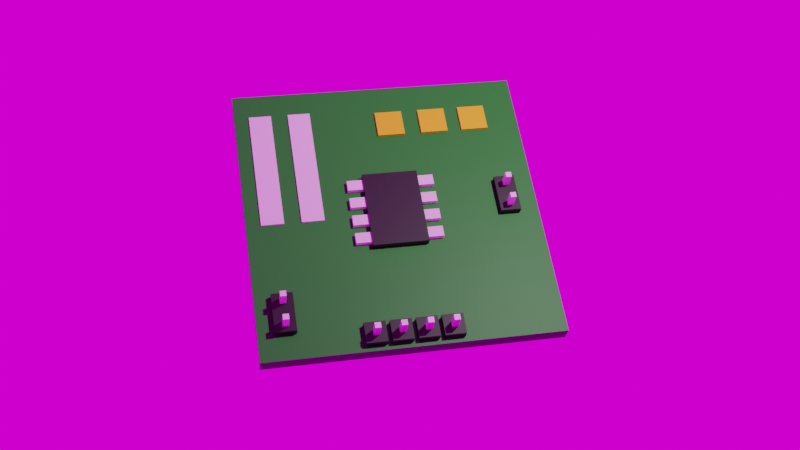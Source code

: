 # Source: electronics.blend  (saved by Blender 3.6.11; exported with 4.5.12 LTS)
import bpy
from mathutils import Matrix  # noqa: F401  (used for matrix-valued properties, if any)

bpy.ops.wm.read_factory_settings(use_empty=True)
scene = bpy.context.scene
scene.name = 'Scene'

# ---- collections
col_collection = bpy.data.collections.new('Collection'); scene.collection.children.link(col_collection)

# ---- images (referenced by path relative to the original .blend; pixels are not part of the script)
import os
ASSET_DIR = os.environ.get("B2B_ASSET_DIR", "")  # directory of the original .blend (textures are referenced by path, not embedded)
HERE = os.path.dirname(os.path.abspath(__file__))  # packed textures are extracted next to this script under _unpacked/

def load_image(name, relpath, width, height, colorspace="sRGB"):
    """Load a texture the original file referenced (path relative to the .blend, or extracted next to this script)."""
    p = next((c for c in (os.path.join(HERE, relpath), os.path.join(ASSET_DIR, relpath)) if relpath and os.path.exists(c)), "")
    if p:
        img = bpy.data.images.load(p, check_existing=True)
        img.name = name
    else:  # same state as the original file: an image datablock whose file is absent (Cycles renders it pink)
        img = bpy.data.images.new(name, width, height)
        img.source = "FILE"
        img.filepath = "//" + (relpath or name)
    img.colorspace_settings.name = colorspace
    return img
img_nature_reserve_forest_4k_exr = load_image('nature_reserve_forest_4k.exr', 'Blender/HDRi/nature_reserve_forest_4k.exr', 1024, 1024, 'Linear Rec.709')

# ---- materials (node trees are filled in below, after node groups)
mat_material = bpy.data.materials.new('Material')
mat_material.alpha_threshold = 0.0
mat_material.roughness = 0.5
mat_material.line_color = (0.0, 0.0, 0.0, 1.0)
mat_material_001 = bpy.data.materials.new('Material.001')
mat_material_002 = bpy.data.materials.new('Material.002')
mat_material_004 = bpy.data.materials.new('Material.004')

# ---- material node trees
mat_material.use_nodes = True; mat_material.node_tree.nodes.clear()
_N = mat_material.node_tree.nodes; _L = mat_material.node_tree.links
n0 = _N.new('ShaderNodeOutputMaterial'); n0.name = 'Material Output'; n0.location = (300, 300)
n1 = _N.new('ShaderNodeBsdfPrincipled'); n1.name = 'Principled BSDF'; n1.location = (10, 300)
n1.distribution = 'GGX'
n1.subsurface_method = 'RANDOM_WALK_SKIN'
n1.inputs[0].default_value = (0.0, 0.2668, 0.003835, 1.0)
n1.inputs[3].default_value = 1.45
n1.inputs[27].default_value = (0.0, 0.0, 0.0, 1.0)
n1.inputs[28].default_value = 1.0
_L.new(n1.outputs[0], n0.inputs[0])
n0.is_active_output = True
mat_material_001.use_nodes = True; mat_material_001.node_tree.nodes.clear()
_N = mat_material_001.node_tree.nodes; _L = mat_material_001.node_tree.links
n0 = _N.new('ShaderNodeBsdfPrincipled'); n0.name = 'Principled BSDF'; n0.location = (10, 300)
n0.distribution = 'GGX'
n0.subsurface_method = 'RANDOM_WALK_SKIN'
n0.inputs[0].default_value = (0.0, 0.0, 0.0, 1.0)
n0.inputs[3].default_value = 1.45
n0.inputs[27].default_value = (0.0, 0.0, 0.0, 1.0)
n0.inputs[28].default_value = 1.0
n1 = _N.new('ShaderNodeOutputMaterial'); n1.name = 'Material Output'; n1.location = (300, 300)
_L.new(n0.outputs[0], n1.inputs[0])
n1.is_active_output = True
mat_material_002.use_nodes = True; mat_material_002.node_tree.nodes.clear()
_N = mat_material_002.node_tree.nodes; _L = mat_material_002.node_tree.links
n0 = _N.new('ShaderNodeBsdfPrincipled'); n0.name = 'Principled BSDF'; n0.location = (10, 300)
n0.distribution = 'GGX'
n0.subsurface_method = 'RANDOM_WALK_SKIN'
n0.inputs[0].default_value = (0.8, 0.6534, 0.0, 1.0)
n0.inputs[3].default_value = 1.45
n0.inputs[27].default_value = (0.0, 0.0, 0.0, 1.0)
n0.inputs[28].default_value = 1.0
n1 = _N.new('ShaderNodeOutputMaterial'); n1.name = 'Material Output'; n1.location = (300, 300)
_L.new(n0.outputs[0], n1.inputs[0])
n1.is_active_output = True
mat_material_004.use_nodes = True; mat_material_004.node_tree.nodes.clear()
_N = mat_material_004.node_tree.nodes; _L = mat_material_004.node_tree.links
n0 = _N.new('ShaderNodeBsdfPrincipled'); n0.name = 'Principled BSDF'; n0.location = (10, 300)
n0.distribution = 'GGX'
n0.subsurface_method = 'RANDOM_WALK_SKIN'
n0.inputs[3].default_value = 1.45
n0.inputs[27].default_value = (0.0, 0.0, 0.0, 1.0)
n0.inputs[28].default_value = 1.0
n1 = _N.new('ShaderNodeOutputMaterial'); n1.name = 'Material Output'; n1.location = (300, 300)
_L.new(n0.outputs[0], n1.inputs[0])
n1.is_active_output = True

# ---- world
world_world = bpy.data.worlds.new('World'); scene.world = world_world
world_world.use_nodes = True; world_world.node_tree.nodes.clear()
_N = world_world.node_tree.nodes; _L = world_world.node_tree.links
n0 = _N.new('ShaderNodeOutputWorld'); n0.name = 'World Output'; n0.location = (300, 300)
n1 = _N.new('ShaderNodeBackground'); n1.name = 'Background'; n1.location = (10, 300)
n2 = _N.new('ShaderNodeTexEnvironment'); n2.name = 'Environment Texture'; n2.location = (-280, 280)
n2.image = img_nature_reserve_forest_4k_exr
_L.new(n1.outputs[0], n0.inputs[0])
_L.new(n2.outputs[0], n1.inputs[0])
n0.is_active_output = True
world_world.color = (0.05088, 0.05088, 0.05088)
world_world.use_sun_shadow = False
world_world.sun_shadow_jitter_overblur = 0.0

# ---- cameras
cam_camera = bpy.data.cameras.new('Camera')
cam_camera.clip_end = 100.0
cam_camera.ortho_scale = 7.314

# ---- lights
light_light = bpy.data.lights.new('Light', 'POINT')
light_light.transmission_factor = 0.0
light_light.energy = 1000.0
light_light.shadow_soft_size = 0.1
light_light.shadow_maximum_resolution = 0.006
light_light.use_absolute_resolution = True

# ---- meshes
me_cube = bpy.data.meshes.new('Cube')
me_cube.from_pydata([(1.0, 1.0, 1.0), (1.0, 1.0, -1.0), (1.0, -1.0, 1.0), (1.0, -1.0, -1.0), (-1.0, 1.0, 1.0), (-1.0, 1.0, -1.0), (-1.0, -1.0, 1.0), (-1.0, -1.0, -1.0)], [], [(0, 4, 6, 2), (3, 2, 6, 7), (7, 6, 4, 5), (5, 1, 3, 7), (1, 0, 2, 3), (5, 4, 0, 1)])
_uv = me_cube.uv_layers.new(name='UVMap')
_uv.uv.foreach_set('vector', [0.625, 0.5, 0.875, 0.5, 0.875, 0.75, 0.625, 0.75, 0.375, 0.75, 0.625, 0.75, 0.625, 1.0, 0.375, 1.0, 0.375, 0.0, 0.625, 0.0, 0.625, 0.25, 0.375, 0.25, 0.125, 0.5, 0.375, 0.5, 0.375, 0.75, 0.125, 0.75, 0.375, 0.5, 0.625, 0.5, 0.625, 0.75, 0.375, 0.75, 0.375, 0.25, 0.625, 0.25, 0.625, 0.5, 0.375, 0.5])
me_cube.materials.append(mat_material)
me_cube.use_mirror_vertex_groups = False
me_cube.update()
me_cube_001 = bpy.data.meshes.new('Cube.001')
me_cube_001.from_pydata([(-1.0, -1.0, -1.0), (-1.0, -1.0, 1.0), (-1.0, 1.0, -1.0), (-1.0, 1.0, 1.0), (16.39, -1.0, -1.0), (16.39, -1.0, 1.0), (16.39, 1.0, -1.0), (16.39, 1.0, 1.0)], [], [(0, 1, 3, 2), (2, 3, 7, 6), (6, 7, 5, 4), (4, 5, 1, 0), (2, 6, 4, 0), (7, 3, 1, 5)])
_uv = me_cube_001.uv_layers.new(name='UVMap')
_uv.uv.foreach_set('vector', [0.375, 0.0, 0.625, 0.0, 0.625, 0.25, 0.375, 0.25, 0.375, 0.25, 0.625, 0.25, 0.625, 0.5, 0.375, 0.5, 0.375, 0.5, 0.625, 0.5, 0.625, 0.75, 0.375, 0.75, 0.375, 0.75, 0.625, 0.75, 0.625, 1.0, 0.375, 1.0, 0.125, 0.5, 0.375, 0.5, 0.375, 0.75, 0.125, 0.75, 0.625, 0.5, 0.875, 0.5, 0.875, 0.75, 0.625, 0.75])
me_cube_001.update()
me_cube_002 = bpy.data.meshes.new('Cube.002')
me_cube_002.from_pydata([(-1.0, -1.0, -1.0), (-1.0, -1.0, 1.0), (-1.0, 1.0, -1.0), (-1.0, 1.0, 1.0), (16.39, -1.0, -1.0), (16.39, -1.0, 1.0), (16.39, 1.0, -1.0), (16.39, 1.0, 1.0)], [], [(0, 1, 3, 2), (2, 3, 7, 6), (6, 7, 5, 4), (4, 5, 1, 0), (2, 6, 4, 0), (7, 3, 1, 5)])
_uv = me_cube_002.uv_layers.new(name='UVMap')
_uv.uv.foreach_set('vector', [0.375, 0.0, 0.625, 0.0, 0.625, 0.25, 0.375, 0.25, 0.375, 0.25, 0.625, 0.25, 0.625, 0.5, 0.375, 0.5, 0.375, 0.5, 0.625, 0.5, 0.625, 0.75, 0.375, 0.75, 0.375, 0.75, 0.625, 0.75, 0.625, 1.0, 0.375, 1.0, 0.125, 0.5, 0.375, 0.5, 0.375, 0.75, 0.125, 0.75, 0.625, 0.5, 0.875, 0.5, 0.875, 0.75, 0.625, 0.75])
me_cube_002.materials.append(mat_material_001)
me_cube_002.update()
me_cube_003 = bpy.data.meshes.new('Cube.003')
me_cube_003.from_pydata([(-1.0, -1.0, -1.0), (-1.0, -1.0, 1.0), (-1.0, 1.0, -1.0), (-1.0, 1.0, 1.0), (16.39, -1.0, -1.0), (16.39, -1.0, 1.0), (16.39, 1.0, -1.0), (16.39, 1.0, 1.0)], [], [(0, 1, 3, 2), (2, 3, 7, 6), (6, 7, 5, 4), (4, 5, 1, 0), (2, 6, 4, 0), (7, 3, 1, 5)])
_uv = me_cube_003.uv_layers.new(name='UVMap')
_uv.uv.foreach_set('vector', [0.375, 0.0, 0.625, 0.0, 0.625, 0.25, 0.375, 0.25, 0.375, 0.25, 0.625, 0.25, 0.625, 0.5, 0.375, 0.5, 0.375, 0.5, 0.625, 0.5, 0.625, 0.75, 0.375, 0.75, 0.375, 0.75, 0.625, 0.75, 0.625, 1.0, 0.375, 1.0, 0.125, 0.5, 0.375, 0.5, 0.375, 0.75, 0.125, 0.75, 0.625, 0.5, 0.875, 0.5, 0.875, 0.75, 0.625, 0.75])
me_cube_003.update()
me_cube_006 = bpy.data.meshes.new('Cube.006')
me_cube_006.from_pydata([(-1.0, -1.0, -1.0), (-1.0, -1.0, 1.0), (-1.0, 1.0, -1.0), (-1.0, 1.0, 1.0), (1.0, -1.0, -1.0), (1.0, -1.0, 1.0), (1.0, 1.0, -1.0), (1.0, 1.0, 1.0)], [], [(0, 1, 3, 2), (2, 3, 7, 6), (6, 7, 5, 4), (4, 5, 1, 0), (2, 6, 4, 0), (7, 3, 1, 5)])
_uv = me_cube_006.uv_layers.new(name='UVMap')
_uv.uv.foreach_set('vector', [0.375, 0.0, 0.625, 0.0, 0.625, 0.25, 0.375, 0.25, 0.375, 0.25, 0.625, 0.25, 0.625, 0.5, 0.375, 0.5, 0.375, 0.5, 0.625, 0.5, 0.625, 0.75, 0.375, 0.75, 0.375, 0.75, 0.625, 0.75, 0.625, 1.0, 0.375, 1.0, 0.125, 0.5, 0.375, 0.5, 0.375, 0.75, 0.125, 0.75, 0.625, 0.5, 0.875, 0.5, 0.875, 0.75, 0.625, 0.75])
me_cube_006.materials.append(mat_material_002)
me_cube_006.update()
me_cube_008 = bpy.data.meshes.new('Cube.008')
me_cube_008.from_pydata([(-1.0, -1.0, -1.0), (-1.0, -1.0, 1.0), (-1.0, 1.0, -1.0), (-1.0, 1.0, 1.0), (16.39, -1.0, -1.0), (16.39, -1.0, 1.0), (16.39, 1.0, -1.0), (16.39, 1.0, 1.0)], [], [(0, 1, 3, 2), (2, 3, 7, 6), (6, 7, 5, 4), (4, 5, 1, 0), (2, 6, 4, 0), (7, 3, 1, 5)])
_uv = me_cube_008.uv_layers.new(name='UVMap')
_uv.uv.foreach_set('vector', [0.375, 0.0, 0.625, 0.0, 0.625, 0.25, 0.375, 0.25, 0.375, 0.25, 0.625, 0.25, 0.625, 0.5, 0.375, 0.5, 0.375, 0.5, 0.625, 0.5, 0.625, 0.75, 0.375, 0.75, 0.375, 0.75, 0.625, 0.75, 0.625, 1.0, 0.375, 1.0, 0.125, 0.5, 0.375, 0.5, 0.375, 0.75, 0.125, 0.75, 0.625, 0.5, 0.875, 0.5, 0.875, 0.75, 0.625, 0.75])
me_cube_008.materials.append(mat_material_001)
me_cube_008.update()
me_cube_009 = bpy.data.meshes.new('Cube.009')
me_cube_009.from_pydata([(-1.0, -1.0, -1.0), (-1.0, -1.0, 1.0), (-1.0, 1.0, -1.0), (-1.0, 1.0, 1.0), (16.39, -1.0, -1.0), (16.39, -1.0, 1.0), (16.39, 1.0, -1.0), (16.39, 1.0, 1.0)], [], [(0, 1, 3, 2), (2, 3, 7, 6), (6, 7, 5, 4), (4, 5, 1, 0), (2, 6, 4, 0), (7, 3, 1, 5)])
_uv = me_cube_009.uv_layers.new(name='UVMap')
_uv.uv.foreach_set('vector', [0.375, 0.0, 0.625, 0.0, 0.625, 0.25, 0.375, 0.25, 0.375, 0.25, 0.625, 0.25, 0.625, 0.5, 0.375, 0.5, 0.375, 0.5, 0.625, 0.5, 0.625, 0.75, 0.375, 0.75, 0.375, 0.75, 0.625, 0.75, 0.625, 1.0, 0.375, 1.0, 0.125, 0.5, 0.375, 0.5, 0.375, 0.75, 0.125, 0.75, 0.625, 0.5, 0.875, 0.5, 0.875, 0.75, 0.625, 0.75])
me_cube_009.update()
me_cube_010 = bpy.data.meshes.new('Cube.010')
me_cube_010.from_pydata([(-1.0, -1.0, -1.0), (-1.0, -1.0, 1.0), (-1.0, 1.0, -1.0), (-1.0, 1.0, 1.0), (16.39, -1.0, -1.0), (16.39, -1.0, 1.0), (16.39, 1.0, -1.0), (16.39, 1.0, 1.0)], [], [(0, 1, 3, 2), (2, 3, 7, 6), (6, 7, 5, 4), (4, 5, 1, 0), (2, 6, 4, 0), (7, 3, 1, 5)])
_uv = me_cube_010.uv_layers.new(name='UVMap')
_uv.uv.foreach_set('vector', [0.375, 0.0, 0.625, 0.0, 0.625, 0.25, 0.375, 0.25, 0.375, 0.25, 0.625, 0.25, 0.625, 0.5, 0.375, 0.5, 0.375, 0.5, 0.625, 0.5, 0.625, 0.75, 0.375, 0.75, 0.375, 0.75, 0.625, 0.75, 0.625, 1.0, 0.375, 1.0, 0.125, 0.5, 0.375, 0.5, 0.375, 0.75, 0.125, 0.75, 0.625, 0.5, 0.875, 0.5, 0.875, 0.75, 0.625, 0.75])
me_cube_010.update()
me_cube_011 = bpy.data.meshes.new('Cube.011')
me_cube_011.from_pydata([(-1.0, -1.0, -1.0), (-1.0, -1.0, 1.0), (-1.0, 1.0, -1.0), (-1.0, 1.0, 1.0), (16.39, -1.0, -1.0), (16.39, -1.0, 1.0), (16.39, 1.0, -1.0), (16.39, 1.0, 1.0)], [], [(0, 1, 3, 2), (2, 3, 7, 6), (6, 7, 5, 4), (4, 5, 1, 0), (2, 6, 4, 0), (7, 3, 1, 5)])
_uv = me_cube_011.uv_layers.new(name='UVMap')
_uv.uv.foreach_set('vector', [0.375, 0.0, 0.625, 0.0, 0.625, 0.25, 0.375, 0.25, 0.375, 0.25, 0.625, 0.25, 0.625, 0.5, 0.375, 0.5, 0.375, 0.5, 0.625, 0.5, 0.625, 0.75, 0.375, 0.75, 0.375, 0.75, 0.625, 0.75, 0.625, 1.0, 0.375, 1.0, 0.125, 0.5, 0.375, 0.5, 0.375, 0.75, 0.125, 0.75, 0.625, 0.5, 0.875, 0.5, 0.875, 0.75, 0.625, 0.75])
me_cube_011.update()
me_cube_014 = bpy.data.meshes.new('Cube.014')
me_cube_014.from_pydata([(-1.0, -1.0, -1.0), (-1.0, -1.0, 1.0), (-1.0, 1.0, -1.0), (-1.0, 1.0, 1.0), (16.39, -1.0, -1.0), (16.39, -1.0, 1.0), (16.39, 1.0, -1.0), (16.39, 1.0, 1.0)], [], [(0, 1, 3, 2), (2, 3, 7, 6), (6, 7, 5, 4), (4, 5, 1, 0), (2, 6, 4, 0), (7, 3, 1, 5)])
_uv = me_cube_014.uv_layers.new(name='UVMap')
_uv.uv.foreach_set('vector', [0.375, 0.0, 0.625, 0.0, 0.625, 0.25, 0.375, 0.25, 0.375, 0.25, 0.625, 0.25, 0.625, 0.5, 0.375, 0.5, 0.375, 0.5, 0.625, 0.5, 0.625, 0.75, 0.375, 0.75, 0.375, 0.75, 0.625, 0.75, 0.625, 1.0, 0.375, 1.0, 0.125, 0.5, 0.375, 0.5, 0.375, 0.75, 0.125, 0.75, 0.625, 0.5, 0.875, 0.5, 0.875, 0.75, 0.625, 0.75])
me_cube_014.materials.append(mat_material_001)
me_cube_014.update()
me_cube_015 = bpy.data.meshes.new('Cube.015')
me_cube_015.from_pydata([(-1.0, -1.0, -1.0), (-1.0, -1.0, 1.0), (-1.0, 1.0, -1.0), (-1.0, 1.0, 1.0), (16.39, -1.0, -1.0), (16.39, -1.0, 1.0), (16.39, 1.0, -1.0), (16.39, 1.0, 1.0)], [], [(0, 1, 3, 2), (2, 3, 7, 6), (6, 7, 5, 4), (4, 5, 1, 0), (2, 6, 4, 0), (7, 3, 1, 5)])
_uv = me_cube_015.uv_layers.new(name='UVMap')
_uv.uv.foreach_set('vector', [0.375, 0.0, 0.625, 0.0, 0.625, 0.25, 0.375, 0.25, 0.375, 0.25, 0.625, 0.25, 0.625, 0.5, 0.375, 0.5, 0.375, 0.5, 0.625, 0.5, 0.625, 0.75, 0.375, 0.75, 0.375, 0.75, 0.625, 0.75, 0.625, 1.0, 0.375, 1.0, 0.125, 0.5, 0.375, 0.5, 0.375, 0.75, 0.125, 0.75, 0.625, 0.5, 0.875, 0.5, 0.875, 0.75, 0.625, 0.75])
me_cube_015.update()
me_cube_016 = bpy.data.meshes.new('Cube.016')
me_cube_016.from_pydata([(-1.0, -1.0, -1.0), (-1.0, -1.0, 1.0), (-1.0, 1.0, -1.0), (-1.0, 1.0, 1.0), (16.39, -1.0, -1.0), (16.39, -1.0, 1.0), (16.39, 1.0, -1.0), (16.39, 1.0, 1.0)], [], [(0, 1, 3, 2), (2, 3, 7, 6), (6, 7, 5, 4), (4, 5, 1, 0), (2, 6, 4, 0), (7, 3, 1, 5)])
_uv = me_cube_016.uv_layers.new(name='UVMap')
_uv.uv.foreach_set('vector', [0.375, 0.0, 0.625, 0.0, 0.625, 0.25, 0.375, 0.25, 0.375, 0.25, 0.625, 0.25, 0.625, 0.5, 0.375, 0.5, 0.375, 0.5, 0.625, 0.5, 0.625, 0.75, 0.375, 0.75, 0.375, 0.75, 0.625, 0.75, 0.625, 1.0, 0.375, 1.0, 0.125, 0.5, 0.375, 0.5, 0.375, 0.75, 0.125, 0.75, 0.625, 0.5, 0.875, 0.5, 0.875, 0.75, 0.625, 0.75])
me_cube_016.update()
me_cube_017 = bpy.data.meshes.new('Cube.017')
me_cube_017.from_pydata([(-1.0, -1.0, -1.0), (-1.0, -1.0, 1.0), (-1.0, 1.0, -1.0), (-1.0, 1.0, 1.0), (16.39, -1.0, -1.0), (16.39, -1.0, 1.0), (16.39, 1.0, -1.0), (16.39, 1.0, 1.0), (5.568, -0.2528, 0.7975), (5.568, -0.2528, 2.075), (5.568, 0.3145, 0.7975), (5.568, 0.3145, 2.075), (10.23, -0.2528, 0.7975), (10.23, -0.2528, 2.075), (10.23, 0.3145, 0.7975), (10.23, 0.3145, 2.075)], [], [(0, 1, 3, 2), (2, 3, 7, 6), (6, 7, 5, 4), (4, 5, 1, 0), (2, 6, 4, 0), (7, 3, 1, 5), (8, 9, 11, 10), (10, 11, 15, 14), (14, 15, 13, 12), (12, 13, 9, 8), (10, 14, 12, 8), (15, 11, 9, 13)])
me_cube_017.polygons.foreach_set('material_index', [0, 0, 0, 0, 0, 0, 1, 1, 1, 1, 1, 1])
_uv = me_cube_017.uv_layers.new(name='UVMap')
_uv.uv.foreach_set('vector', [0.375, 0.0, 0.625, 0.0, 0.625, 0.25, 0.375, 0.25, 0.375, 0.25, 0.625, 0.25, 0.625, 0.5, 0.375, 0.5, 0.375, 0.5, 0.625, 0.5, 0.625, 0.75, 0.375, 0.75, 0.375, 0.75, 0.625, 0.75, 0.625, 1.0, 0.375, 1.0, 0.125, 0.5, 0.375, 0.5, 0.375, 0.75, 0.125, 0.75, 0.625, 0.5, 0.875, 0.5, 0.875, 0.75, 0.625, 0.75, 0.375, 0.0, 0.625, 0.0, 0.625, 0.25, 0.375, 0.25, 0.375, 0.25, 0.625, 0.25, 0.625, 0.5, 0.375, 0.5, 0.375, 0.5, 0.625, 0.5, 0.625, 0.75, 0.375, 0.75, 0.375, 0.75, 0.625, 0.75, 0.625, 1.0, 0.375, 1.0, 0.125, 0.5, 0.375, 0.5, 0.375, 0.75, 0.125, 0.75, 0.625, 0.5, 0.875, 0.5, 0.875, 0.75, 0.625, 0.75])
me_cube_017.materials.append(mat_material_001)
me_cube_017.materials.append(mat_material_004)
me_cube_017.update()
me_cube_019 = bpy.data.meshes.new('Cube.019')
me_cube_019.from_pydata([(-1.0, -1.0, -1.0), (-1.0, -1.0, 1.0), (-1.0, 1.0, -1.0), (-1.0, 1.0, 1.0), (1.0, -1.0, -1.0), (1.0, -1.0, 1.0), (1.0, 1.0, -1.0), (1.0, 1.0, 1.0)], [], [(0, 1, 3, 2), (2, 3, 7, 6), (6, 7, 5, 4), (4, 5, 1, 0), (2, 6, 4, 0), (7, 3, 1, 5)])
_uv = me_cube_019.uv_layers.new(name='UVMap')
_uv.uv.foreach_set('vector', [0.375, 0.0, 0.625, 0.0, 0.625, 0.25, 0.375, 0.25, 0.375, 0.25, 0.625, 0.25, 0.625, 0.5, 0.375, 0.5, 0.375, 0.5, 0.625, 0.5, 0.625, 0.75, 0.375, 0.75, 0.375, 0.75, 0.625, 0.75, 0.625, 1.0, 0.375, 1.0, 0.125, 0.5, 0.375, 0.5, 0.375, 0.75, 0.125, 0.75, 0.625, 0.5, 0.875, 0.5, 0.875, 0.75, 0.625, 0.75])
me_cube_019.materials.append(mat_material_002)
me_cube_019.update()
me_cube_020 = bpy.data.meshes.new('Cube.020')
me_cube_020.from_pydata([(-1.0, -1.0, -1.0), (-1.0, -1.0, 1.0), (-1.0, 1.0, -1.0), (-1.0, 1.0, 1.0), (1.0, -1.0, -1.0), (1.0, -1.0, 1.0), (1.0, 1.0, -1.0), (1.0, 1.0, 1.0)], [], [(0, 1, 3, 2), (2, 3, 7, 6), (6, 7, 5, 4), (4, 5, 1, 0), (2, 6, 4, 0), (7, 3, 1, 5)])
_uv = me_cube_020.uv_layers.new(name='UVMap')
_uv.uv.foreach_set('vector', [0.375, 0.0, 0.625, 0.0, 0.625, 0.25, 0.375, 0.25, 0.375, 0.25, 0.625, 0.25, 0.625, 0.5, 0.375, 0.5, 0.375, 0.5, 0.625, 0.5, 0.625, 0.75, 0.375, 0.75, 0.375, 0.75, 0.625, 0.75, 0.625, 1.0, 0.375, 1.0, 0.125, 0.5, 0.375, 0.5, 0.375, 0.75, 0.125, 0.75, 0.625, 0.5, 0.875, 0.5, 0.875, 0.75, 0.625, 0.75])
me_cube_020.materials.append(mat_material_002)
me_cube_020.update()

# ---- objects
ob_cube = bpy.data.objects.new('Cube', me_cube)
ob_light = bpy.data.objects.new('Light', light_light)
ob_camera = bpy.data.objects.new('Camera', cam_camera)
ob_cube_001 = bpy.data.objects.new('Cube.001', me_cube_001)
ob_cube_002 = bpy.data.objects.new('Cube.002', me_cube_002)
ob_cube_003 = bpy.data.objects.new('Cube.003', me_cube_003)
ob_cube_004 = bpy.data.objects.new('Cube.004', me_cube_006)
ob_cube_006 = bpy.data.objects.new('Cube.006', me_cube_008)
ob_cube_007 = bpy.data.objects.new('Cube.007', me_cube_009)
ob_cube_008 = bpy.data.objects.new('Cube.008', me_cube_010)
ob_cube_009 = bpy.data.objects.new('Cube.009', me_cube_011)
ob_cube_005 = bpy.data.objects.new('Cube.005', me_cube_014)
ob_cube_010 = bpy.data.objects.new('Cube.010', me_cube_015)
ob_cube_011 = bpy.data.objects.new('Cube.011', me_cube_016)
ob_cube_012 = bpy.data.objects.new('Cube.012', me_cube_017)
ob_cube_013 = bpy.data.objects.new('Cube.013', me_cube_019)
ob_cube_014 = bpy.data.objects.new('Cube.014', me_cube_020)

# ---- transforms, parenting, visibility, modifiers, constraints
ob_cube.location = (-0.06397, -0.02717, 0.03949)
ob_cube.rotation_euler = (0.0, 0.6113, -0.5625)
ob_cube.scale = (1.491, 1.491, 0.08288)
ob_cube.lock_rotations_4d = False
ob_cube.empty_display_type = 'ARROWS'
ob_cube.lineart.crease_threshold = 0.0
ob_light.location = (4.076, 1.005, 5.904)
ob_light.rotation_euler = (0.6503, 0.05522, 1.866)
ob_light.lock_rotations_4d = False
ob_light.empty_display_type = 'ARROWS'
ob_light.color = (0.0, 0.0, 0.0, 0.0)
ob_light.lineart.crease_threshold = 0.0
ob_camera.location = (7.359, -6.926, 4.958)
ob_camera.rotation_euler = (1.109, 0.0, 0.8149)
ob_camera.lock_rotations_4d = False
ob_camera.empty_display_type = 'ARROWS'
ob_camera.color = (0.0, 0.0, 0.0, 0.0)
ob_camera.display_type = 'WIRE'
ob_camera.lineart.crease_threshold = 0.0
ob_cube_001.location = (-1.515, -0.5607, 0.7002)
ob_cube_001.rotation_euler = (0.0, 0.6113, -0.5625)
ob_cube_001.scale = (0.07377, 0.1144, 0.09768)
ob_cube_002.location = (-0.305, 0.1341, 0.2427)
ob_cube_002.rotation_euler = (0.0, 0.6113, -0.5625)
ob_cube_002.scale = (0.04672, 0.2819, 0.1529)
ob_cube_003.location = (-0.4526, -0.1163, 0.2366)
ob_cube_003.rotation_euler = (0.0, 0.6113, -0.5625)
ob_cube_003.scale = (0.006412, 0.1529, 0.132)
_m = ob_cube_003.modifiers.new('Array', 'ARRAY')
_m.count = 4
_m.relative_offset_displace = (1.8, 0.0, 0.0)
_m = ob_cube_003.modifiers.new('Mirror', 'MIRROR')
_m.use_axis = (False, True, False)
_m.mirror_object = ob_cube_002
ob_cube_004.location = (-0.2564, 1.286, 0.6)
ob_cube_004.rotation_euler = (0.0, 0.6113, -0.5625)
ob_cube_004.scale = (0.1414, 0.1414, 0.1414)
ob_cube_006.location = (0.4081, 1.075, 0.1715)
ob_cube_006.rotation_euler = (0.0, 0.6113, -0.5625)
ob_cube_006.scale = (0.02301, 0.1051, 0.1529)
ob_cube_007.location = (0.5411, 0.995, 0.3309)
ob_cube_007.rotation_euler = (0.0, 0.6113, -0.5625)
ob_cube_007.scale = (0.003279, 0.02981, 0.09768)
ob_cube_008.location = (0.7058, 0.8912, 0.1945)
ob_cube_008.rotation_euler = (0.0, 0.6113, -0.5625)
ob_cube_008.scale = (0.003279, 0.02981, 0.09768)
ob_cube_009.location = (-1.3, -0.2201, 0.7002)
ob_cube_009.rotation_euler = (0.0, 0.6113, -0.5625)
ob_cube_009.scale = (0.07377, 0.1144, 0.09768)
ob_cube_005.location = (-0.1243, -1.434, -0.4504)
ob_cube_005.rotation_euler = (0.0, 0.6113, -0.5625)
ob_cube_005.scale = (0.02301, 0.1051, 0.1529)
ob_cube_010.location = (0.008774, -1.514, -0.291)
ob_cube_010.rotation_euler = (0.0, 0.6113, -0.5625)
ob_cube_010.scale = (0.003279, 0.02981, 0.09768)
ob_cube_011.location = (0.1734, -1.617, -0.4274)
ob_cube_011.rotation_euler = (0.0, 0.6113, -0.5625)
ob_cube_011.scale = (0.003279, 0.02981, 0.09768)
ob_cube_012.location = (0.5842, -0.8918, -0.6679)
ob_cube_012.rotation_euler = (0.0, 0.6113, -0.5625)
ob_cube_012.scale = (0.01222, 0.1051, 0.1529)
_m = ob_cube_012.modifiers.new('Array', 'ARRAY')
_m.count = 4
_m.relative_offset_displace = (0.0, 1.2, 0.0)
ob_cube_013.location = (-0.4877, 0.9189, 0.6)
ob_cube_013.rotation_euler = (0.0, 0.6113, -0.5625)
ob_cube_013.scale = (0.1414, 0.1414, 0.1414)
ob_cube_014.location = (-0.7325, 0.5305, 0.6)
ob_cube_014.rotation_euler = (0.0, 0.6113, -0.5625)
ob_cube_014.scale = (0.1414, 0.1414, 0.1414)

# ---- collection membership
col_collection.objects.link(ob_cube)
col_collection.objects.link(ob_light)
col_collection.objects.link(ob_camera)
col_collection.objects.link(ob_cube_001)
col_collection.objects.link(ob_cube_002)
col_collection.objects.link(ob_cube_003)
col_collection.objects.link(ob_cube_004)
col_collection.objects.link(ob_cube_006)
col_collection.objects.link(ob_cube_007)
col_collection.objects.link(ob_cube_008)
col_collection.objects.link(ob_cube_009)
col_collection.objects.link(ob_cube_005)
col_collection.objects.link(ob_cube_010)
col_collection.objects.link(ob_cube_011)
col_collection.objects.link(ob_cube_012)
col_collection.objects.link(ob_cube_013)
col_collection.objects.link(ob_cube_014)

# ---- scene / render settings (as saved in the file)
scene.camera = ob_camera
scene.frame_start = 1; scene.frame_end = 250; scene.frame_set(1)
scene.render.engine = 'CYCLES'
scene.render.film_transparent = True
scene.cycles.sampling_pattern = 'TABULATED_SOBOL'
scene.view_settings.view_transform = 'Filmic'
bpy.context.view_layer.update()
